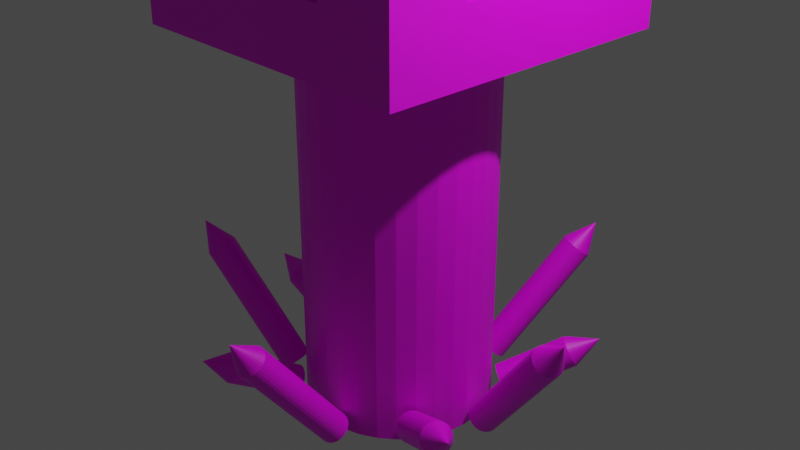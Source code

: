 # Source: Wooden_Tower.blend  (saved by Blender 2.82.7; exported with 4.5.12 LTS)
import bpy
from mathutils import Matrix  # noqa: F401  (used for matrix-valued properties, if any)

bpy.ops.wm.read_factory_settings(use_empty=True)
scene = bpy.context.scene
scene.name = 'Scene'

# ---- collections
col_collection = bpy.data.collections.new('Collection'); scene.collection.children.link(col_collection)

# ---- images (referenced by path relative to the original .blend; pixels are not part of the script)
import os
ASSET_DIR = os.environ.get("B2B_ASSET_DIR", "")  # directory of the original .blend (textures are referenced by path, not embedded)
HERE = os.path.dirname(os.path.abspath(__file__))  # packed textures are extracted next to this script under _unpacked/

def load_image(name, relpath, width, height, colorspace="sRGB"):
    """Load a texture the original file referenced (path relative to the .blend, or extracted next to this script)."""
    p = next((c for c in (os.path.join(HERE, relpath), os.path.join(ASSET_DIR, relpath)) if relpath and os.path.exists(c)), "")
    if p:
        img = bpy.data.images.load(p, check_existing=True)
        img.name = name
    else:  # same state as the original file: an image datablock whose file is absent (Cycles renders it pink)
        img = bpy.data.images.new(name, width, height)
        img.source = "FILE"
        img.filepath = "//" + (relpath or name)
    img.colorspace_settings.name = colorspace
    return img
img_tower_pillar = load_image('tower-pillar', 'tower-pillar.png', 1024, 1024, 'sRGB')
img_tower_spike1 = load_image('Tower-spike1', 'Tower-spike1.png', 1024, 1024, 'sRGB')
img_tower_house = load_image('Tower-house', 'Tower-house.png', 1024, 1024, 'sRGB')

# ---- materials (node trees are filled in below, after node groups)
mat_material = bpy.data.materials.new('Material')
mat_material.use_transparent_shadow = False
mat_material_002 = bpy.data.materials.new('Material.002')
mat_material_002.use_transparent_shadow = False
mat_material_003 = bpy.data.materials.new('Material.003')
mat_material_003.use_transparent_shadow = False
mat_material_001 = bpy.data.materials.new('Material.001')
mat_material_001.use_transparent_shadow = False

# ---- material node trees
mat_material.use_nodes = True; mat_material.node_tree.nodes.clear()
_N = mat_material.node_tree.nodes; _L = mat_material.node_tree.links
n0 = _N.new('ShaderNodeOutputMaterial'); n0.name = 'Material Output'; n0.location = (300, 300)
n1 = _N.new('ShaderNodeBsdfPrincipled'); n1.name = 'Principled BSDF'; n1.location = (10, 300)
n1.distribution = 'GGX'
n1.subsurface_method = 'BURLEY'
n1.inputs[3].default_value = 1.45
n1.inputs[27].default_value = (0.0, 0.0, 0.0, 1.0)
n1.inputs[28].default_value = 1.0
n2 = _N.new('ShaderNodeTexImage'); n2.name = 'Image Texture'; n2.location = (-280, 280)
n2.image = img_tower_pillar
_L.new(n1.outputs[0], n0.inputs[0])
_L.new(n2.outputs[0], n1.inputs[0])
n0.is_active_output = True
mat_material_002.use_nodes = True; mat_material_002.node_tree.nodes.clear()
_N = mat_material_002.node_tree.nodes; _L = mat_material_002.node_tree.links
n0 = _N.new('ShaderNodeOutputMaterial'); n0.name = 'Material Output'; n0.location = (300, 300)
n1 = _N.new('ShaderNodeBsdfPrincipled'); n1.name = 'Principled BSDF'; n1.location = (10, 300)
n1.distribution = 'GGX'
n1.subsurface_method = 'BURLEY'
n1.inputs[3].default_value = 1.45
n1.inputs[27].default_value = (0.0, 0.0, 0.0, 1.0)
n1.inputs[28].default_value = 1.0
n2 = _N.new('ShaderNodeTexImage'); n2.name = 'Image Texture'; n2.location = (-280, 280)
n2.image = img_tower_spike1
_L.new(n1.outputs[0], n0.inputs[0])
_L.new(n2.outputs[0], n1.inputs[0])
n0.is_active_output = True
mat_material_003.use_nodes = True; mat_material_003.node_tree.nodes.clear()
_N = mat_material_003.node_tree.nodes; _L = mat_material_003.node_tree.links
n0 = _N.new('ShaderNodeOutputMaterial'); n0.name = 'Material Output'; n0.location = (300, 300)
n1 = _N.new('ShaderNodeBsdfPrincipled'); n1.name = 'Principled BSDF'; n1.location = (10, 300)
n1.distribution = 'GGX'
n1.subsurface_method = 'BURLEY'
n1.inputs[3].default_value = 1.45
n1.inputs[27].default_value = (0.0, 0.0, 0.0, 1.0)
n1.inputs[28].default_value = 1.0
n2 = _N.new('ShaderNodeTexImage'); n2.name = 'Image Texture'; n2.location = (-280, 280)
n2.image = img_tower_spike1
_L.new(n1.outputs[0], n0.inputs[0])
_L.new(n2.outputs[0], n1.inputs[0])
n0.is_active_output = True
mat_material_001.use_nodes = True; mat_material_001.node_tree.nodes.clear()
_N = mat_material_001.node_tree.nodes; _L = mat_material_001.node_tree.links
n0 = _N.new('ShaderNodeOutputMaterial'); n0.name = 'Material Output'; n0.location = (300, 300)
n1 = _N.new('ShaderNodeBsdfPrincipled'); n1.name = 'Principled BSDF'; n1.location = (10, 300)
n1.distribution = 'GGX'
n1.subsurface_method = 'BURLEY'
n1.inputs[3].default_value = 1.45
n1.inputs[27].default_value = (0.0, 0.0, 0.0, 1.0)
n1.inputs[28].default_value = 1.0
n2 = _N.new('ShaderNodeTexImage'); n2.name = 'Image Texture'; n2.location = (-280, 280)
n2.image = img_tower_house
_L.new(n1.outputs[0], n0.inputs[0])
_L.new(n2.outputs[0], n1.inputs[0])
n0.is_active_output = True

# ---- world
world_world = bpy.data.worlds.new('World'); scene.world = world_world
world_world.use_nodes = True; world_world.node_tree.nodes.clear()
_N = world_world.node_tree.nodes; _L = world_world.node_tree.links
n0 = _N.new('ShaderNodeOutputWorld'); n0.name = 'World Output'; n0.location = (300, 300)
n1 = _N.new('ShaderNodeBackground'); n1.name = 'Background'; n1.location = (10, 300)
n1.inputs[0].default_value = (0.05088, 0.05088, 0.05088, 1.0)
_L.new(n1.outputs[0], n0.inputs[0])
n0.is_active_output = True
world_world.color = (0.05088, 0.05088, 0.05088)
world_world.use_sun_shadow = False
world_world.sun_shadow_jitter_overblur = 0.0

# ---- cameras
cam_camera = bpy.data.cameras.new('Camera')
cam_camera.clip_end = 100.0
cam_camera.ortho_scale = 7.314

# ---- lights
light_light = bpy.data.lights.new('Light', 'POINT')
light_light.transmission_factor = 0.0
light_light.energy = 1000.0
light_light.shadow_soft_size = 0.1
light_light.shadow_maximum_resolution = 0.006
light_light.use_absolute_resolution = True

# ---- meshes
me_cylinder = bpy.data.meshes.new('Cylinder')
me_cylinder.from_pydata([(0.0, 1.0, -1.0), (0.0, 1.0, 1.0), (0.1951, 0.9808, -1.0), (0.1951, 0.9808, 1.0), (0.3827, 0.9239, -1.0), (0.3827, 0.9239, 1.0), (0.5556, 0.8315, -1.0), (0.5556, 0.8315, 1.0), (0.7071, 0.7071, -1.0), (0.7071, 0.7071, 1.0), (0.8315, 0.5556, -1.0), (0.8315, 0.5556, 1.0), (0.9239, 0.3827, -1.0), (0.9239, 0.3827, 1.0), (0.9808, 0.1951, -1.0), (0.9808, 0.1951, 1.0), (1.0, 7.55e-08, -1.0), (1.0, 7.55e-08, 1.0), (0.9808, -0.1951, -1.0), (0.9808, -0.1951, 1.0), (0.9239, -0.3827, -1.0), (0.9239, -0.3827, 1.0), (0.8315, -0.5556, -1.0), (0.8315, -0.5556, 1.0), (0.7071, -0.7071, -1.0), (0.7071, -0.7071, 1.0), (0.5556, -0.8315, -1.0), (0.5556, -0.8315, 1.0), (0.3827, -0.9239, -1.0), (0.3827, -0.9239, 1.0), (0.1951, -0.9808, -1.0), (0.1951, -0.9808, 1.0), (-3.258e-07, -1.0, -1.0), (-3.258e-07, -1.0, 1.0), (-0.1951, -0.9808, -1.0), (-0.1951, -0.9808, 1.0), (-0.3827, -0.9239, -1.0), (-0.3827, -0.9239, 1.0), (-0.5556, -0.8315, -1.0), (-0.5556, -0.8315, 1.0), (-0.7071, -0.7071, -1.0), (-0.7071, -0.7071, 1.0), (-0.8315, -0.5556, -1.0), (-0.8315, -0.5556, 1.0), (-0.9239, -0.3827, -1.0), (-0.9239, -0.3827, 1.0), (-0.9808, -0.1951, -1.0), (-0.9808, -0.1951, 1.0), (-1.0, 9.656e-07, -1.0), (-1.0, 9.656e-07, 1.0), (-0.9808, 0.1951, -1.0), (-0.9808, 0.1951, 1.0), (-0.9239, 0.3827, -1.0), (-0.9239, 0.3827, 1.0), (-0.8315, 0.5556, -1.0), (-0.8315, 0.5556, 1.0), (-0.7071, 0.7071, -1.0), (-0.7071, 0.7071, 1.0), (-0.5556, 0.8315, -1.0), (-0.5556, 0.8315, 1.0), (-0.3827, 0.9239, -1.0), (-0.3827, 0.9239, 1.0), (-0.1951, 0.9808, -1.0), (-0.1951, 0.9808, 1.0)], [], [(0, 1, 3, 2), (2, 3, 5, 4), (4, 5, 7, 6), (6, 7, 9, 8), (8, 9, 11, 10), (10, 11, 13, 12), (12, 13, 15, 14), (14, 15, 17, 16), (16, 17, 19, 18), (18, 19, 21, 20), (20, 21, 23, 22), (22, 23, 25, 24), (24, 25, 27, 26), (26, 27, 29, 28), (28, 29, 31, 30), (30, 31, 33, 32), (32, 33, 35, 34), (34, 35, 37, 36), (36, 37, 39, 38), (38, 39, 41, 40), (40, 41, 43, 42), (42, 43, 45, 44), (44, 45, 47, 46), (46, 47, 49, 48), (48, 49, 51, 50), (50, 51, 53, 52), (52, 53, 55, 54), (54, 55, 57, 56), (56, 57, 59, 58), (58, 59, 61, 60), (3, 1, 63, 61, 59, 57, 55, 53, 51, 49, 47, 45, 43, 41, 39, 37, 35, 33, 31, 29, 27, 25, 23, 21, 19, 17, 15, 13, 11, 9, 7, 5), (60, 61, 63, 62), (62, 63, 1, 0), (0, 2, 4, 6, 8, 10, 12, 14, 16, 18, 20, 22, 24, 26, 28, 30, 32, 34, 36, 38, 40, 42, 44, 46, 48, 50, 52, 54, 56, 58, 60, 62)])
_uv = me_cylinder.uv_layers.new(name='UVMap')
_uv.uv.foreach_set('vector', [1.0, 0.5, 1.0, 1.0, 0.9688, 1.0, 0.9688, 0.5, 0.9688, 0.5, 0.9688, 1.0, 0.9375, 1.0, 0.9375, 0.5, 0.9375, 0.5, 0.9375, 1.0, 0.9062, 1.0, 0.9062, 0.5, 0.9062, 0.5, 0.9062, 1.0, 0.875, 1.0, 0.875, 0.5, 0.875, 0.5, 0.875, 1.0, 0.8438, 1.0, 0.8438, 0.5, 0.8438, 0.5, 0.8438, 1.0, 0.8125, 1.0, 0.8125, 0.5, 0.8125, 0.5, 0.8125, 1.0, 0.7812, 1.0, 0.7812, 0.5, 0.7812, 0.5, 0.7812, 1.0, 0.75, 1.0, 0.75, 0.5, 0.75, 0.5, 0.75, 1.0, 0.7188, 1.0, 0.7188, 0.5, 0.7188, 0.5, 0.7188, 1.0, 0.6875, 1.0, 0.6875, 0.5, 0.6875, 0.5, 0.6875, 1.0, 0.6562, 1.0, 0.6562, 0.5, 0.6562, 0.5, 0.6562, 1.0, 0.625, 1.0, 0.625, 0.5, 0.625, 0.5, 0.625, 1.0, 0.5938, 1.0, 0.5938, 0.5, 0.5938, 0.5, 0.5938, 1.0, 0.5625, 1.0, 0.5625, 0.5, 0.5625, 0.5, 0.5625, 1.0, 0.5312, 1.0, 0.5312, 0.5, 0.5312, 0.5, 0.5312, 1.0, 0.5, 1.0, 0.5, 0.5, 0.5, 0.5, 0.5, 1.0, 0.4688, 1.0, 0.4688, 0.5, 0.4688, 0.5, 0.4688, 1.0, 0.4375, 1.0, 0.4375, 0.5, 0.4375, 0.5, 0.4375, 1.0, 0.4062, 1.0, 0.4062, 0.5, 0.4062, 0.5, 0.4062, 1.0, 0.375, 1.0, 0.375, 0.5, 0.375, 0.5, 0.375, 1.0, 0.3438, 1.0, 0.3438, 0.5, 0.3438, 0.5, 0.3438, 1.0, 0.3125, 1.0, 0.3125, 0.5, 0.3125, 0.5, 0.3125, 1.0, 0.2812, 1.0, 0.2812, 0.5, 0.2812, 0.5, 0.2812, 1.0, 0.25, 1.0, 0.25, 0.5, 0.25, 0.5, 0.25, 1.0, 0.2188, 1.0, 0.2188, 0.5, 0.2188, 0.5, 0.2188, 1.0, 0.1875, 1.0, 0.1875, 0.5, 0.1875, 0.5, 0.1875, 1.0, 0.1562, 1.0, 0.1562, 0.5, 0.1562, 0.5, 0.1562, 1.0, 0.125, 1.0, 0.125, 0.5, 0.125, 0.5, 0.125, 1.0, 0.09375, 1.0, 0.09375, 0.5, 0.09375, 0.5, 0.09375, 1.0, 0.0625, 1.0, 0.0625, 0.5, 0.2968, 0.4854, 0.25, 0.49, 0.2032, 0.4854, 0.1582, 0.4717, 0.1167, 0.4496, 0.08029, 0.4197, 0.05045, 0.3833, 0.02827, 0.3418, 0.01461, 0.2968, 0.01, 0.25, 0.01461, 0.2032, 0.02827, 0.1582, 0.05045, 0.1167, 0.08029, 0.08029, 0.1167, 0.05045, 0.1582, 0.02827, 0.2032, 0.01461, 0.25, 0.01, 0.2968, 0.01461, 0.3418, 0.02827, 0.3833, 0.05045, 0.4197, 0.08029, 0.4496, 0.1167, 0.4717, 0.1582, 0.4854, 0.2032, 0.49, 0.25, 0.4854, 0.2968, 0.4717, 0.3418, 0.4496, 0.3833, 0.4197, 0.4197, 0.3833, 0.4496, 0.3418, 0.4717, 0.0625, 0.5, 0.0625, 1.0, 0.03125, 1.0, 0.03125, 0.5, 0.03125, 0.5, 0.03125, 1.0, 0.0, 1.0, 0.0, 0.5, 0.75, 0.49, 0.7968, 0.4854, 0.8418, 0.4717, 0.8833, 0.4496, 0.9197, 0.4197, 0.9496, 0.3833, 0.9717, 0.3418, 0.9854, 0.2968, 0.99, 0.25, 0.9854, 0.2032, 0.9717, 0.1582, 0.9496, 0.1167, 0.9197, 0.08029, 0.8833, 0.05045, 0.8418, 0.02827, 0.7968, 0.01461, 0.75, 0.01, 0.7032, 0.01461, 0.6582, 0.02827, 0.6167, 0.05045, 0.5803, 0.08029, 0.5504, 0.1167, 0.5283, 0.1582, 0.5146, 0.2032, 0.51, 0.25, 0.5146, 0.2968, 0.5283, 0.3418, 0.5504, 0.3833, 0.5803, 0.4197, 0.6167, 0.4496, 0.6582, 0.4717, 0.7032, 0.4854])
me_cylinder.materials.append(mat_material)
me_cylinder.use_remesh_fix_poles = True
me_cylinder.use_remesh_preserve_attributes = False
me_cylinder.use_mirror_vertex_groups = False
me_cylinder.update()
me_cone = bpy.data.meshes.new('Cone')
me_cone.from_pydata([(12.95, 0.3866, -4.266), (13.08, 0.295, -4.379), (13.19, 0.1716, -4.483), (13.28, 0.02129, -4.573), (13.34, -0.1503, -4.645), (13.37, -0.3365, -4.698), (13.37, -0.5302, -4.728), (13.34, -0.7239, -4.735), (13.28, -0.9102, -4.718), (13.2, -1.082, -4.679), (13.09, -1.233, -4.618), (12.96, -1.356, -4.538), (12.82, -1.448, -4.442), (12.66, -1.505, -4.333), (12.51, -1.524, -4.217), (12.35, -1.505, -4.097), (12.21, -1.449, -3.977), (12.08, -1.357, -3.864), (11.96, -1.234, -3.76), (11.88, -1.083, -3.67), (11.82, -0.9119, -3.598), (11.78, -0.7257, -3.545), (11.78, -0.532, -3.515), (13.78, -0.7692, -2.543), (11.81, -0.3383, -3.508), (11.87, -0.152, -3.525), (11.96, 0.01977, -3.564), (12.07, 0.1703, -3.625), (12.19, 0.294, -3.705), (12.34, 0.3859, -3.802), (12.49, 0.4425, -3.91), (12.65, 0.4618, -4.026), (12.8, 0.4429, -4.147), (7.452, 1.473, -11.47), (7.583, 1.381, -11.58), (7.694, 1.258, -11.69), (7.782, 1.108, -11.78), (7.843, 0.9359, -11.85), (7.875, 0.7497, -11.9), (7.876, 0.556, -11.93), (7.847, 0.3623, -11.94), (7.789, 0.176, -11.92), (7.703, 0.004263, -11.88), (7.593, -0.1463, -11.82), (7.464, -0.2699, -11.74), (7.32, -0.3618, -11.64), (7.166, -0.4185, -11.54), (7.01, -0.4378, -11.42), (6.856, -0.4189, -11.3), (6.711, -0.3625, -11.18), (6.58, -0.2709, -11.07), (6.469, -0.1476, -10.96), (6.381, 0.002747, -10.87), (6.319, 0.1743, -10.8), (6.288, 0.3605, -10.75), (6.286, 0.5542, -10.72), (6.316, 0.7479, -10.71), (6.374, 0.9342, -10.73), (6.46, 1.106, -10.77), (6.57, 1.257, -10.83), (6.699, 1.38, -10.91), (6.843, 1.472, -11.0), (6.996, 1.529, -11.11), (7.153, 1.548, -11.23), (7.307, 1.529, -11.35)], [], [(0, 23, 1), (1, 23, 2), (2, 23, 3), (3, 23, 4), (4, 23, 5), (5, 23, 6), (6, 23, 7), (7, 23, 8), (8, 23, 9), (9, 23, 10), (10, 23, 11), (11, 23, 12), (12, 23, 13), (13, 23, 14), (14, 23, 15), (15, 23, 16), (16, 23, 17), (17, 23, 18), (18, 23, 19), (19, 23, 20), (20, 23, 21), (21, 23, 22), (22, 23, 24), (24, 23, 25), (25, 23, 26), (26, 23, 27), (27, 23, 28), (28, 23, 29), (29, 23, 30), (30, 23, 31), (31, 23, 32), (32, 23, 0), (5, 6, 39, 38), (33, 34, 35, 36, 37, 38, 39, 40, 41, 42, 43, 44, 45, 46, 47, 48, 49, 50, 51, 52, 53, 54, 55, 56, 57, 58, 59, 60, 61, 62, 63, 64), (12, 13, 46, 45), (26, 27, 59, 58), (19, 20, 53, 52), (6, 7, 40, 39), (0, 1, 34, 33), (13, 14, 47, 46), (27, 28, 60, 59), (20, 21, 54, 53), (7, 8, 41, 40), (14, 15, 48, 47), (28, 29, 61, 60), (21, 22, 55, 54), (1, 2, 35, 34), (8, 9, 42, 41), (15, 16, 49, 48), (29, 30, 62, 61), (2, 3, 36, 35), (9, 10, 43, 42), (22, 24, 56, 55), (16, 17, 50, 49), (30, 31, 63, 62), (3, 4, 37, 36), (10, 11, 44, 43), (24, 25, 57, 56), (17, 18, 51, 50), (31, 32, 64, 63), (4, 5, 38, 37), (32, 0, 33, 64), (11, 12, 45, 44), (25, 26, 58, 57), (18, 19, 52, 51)])
_uv = me_cone.uv_layers.new(name='UVMap')
_uv.uv.foreach_set('vector', [0.25, 0.49, 0.25, 0.25, 0.2968, 0.4854, 0.2968, 0.4854, 0.25, 0.25, 0.3418, 0.4717, 0.3418, 0.4717, 0.25, 0.25, 0.3833, 0.4496, 0.3833, 0.4496, 0.25, 0.25, 0.4197, 0.4197, 0.4197, 0.4197, 0.25, 0.25, 0.4496, 0.3833, 0.4496, 0.3833, 0.25, 0.25, 0.4717, 0.3418, 0.4717, 0.3418, 0.25, 0.25, 0.4854, 0.2968, 0.4854, 0.2968, 0.25, 0.25, 0.49, 0.25, 0.49, 0.25, 0.25, 0.25, 0.4854, 0.2032, 0.4854, 0.2032, 0.25, 0.25, 0.4717, 0.1582, 0.4717, 0.1582, 0.25, 0.25, 0.4496, 0.1167, 0.4496, 0.1167, 0.25, 0.25, 0.4197, 0.08029, 0.4197, 0.08029, 0.25, 0.25, 0.3833, 0.05045, 0.3833, 0.05045, 0.25, 0.25, 0.3418, 0.02827, 0.3418, 0.02827, 0.25, 0.25, 0.2968, 0.01461, 0.2968, 0.01461, 0.25, 0.25, 0.25, 0.01, 0.25, 0.01, 0.25, 0.25, 0.2032, 0.01461, 0.2032, 0.01461, 0.25, 0.25, 0.1582, 0.02827, 0.1582, 0.02827, 0.25, 0.25, 0.1167, 0.05045, 0.1167, 0.05045, 0.25, 0.25, 0.08029, 0.08029, 0.08029, 0.08029, 0.25, 0.25, 0.05045, 0.1167, 0.05045, 0.1167, 0.25, 0.25, 0.02827, 0.1582, 0.02827, 0.1582, 0.25, 0.25, 0.01461, 0.2032, 0.01461, 0.2032, 0.25, 0.25, 0.01, 0.25, 0.01, 0.25, 0.25, 0.25, 0.01461, 0.2968, 0.01461, 0.2968, 0.25, 0.25, 0.02827, 0.3418, 0.02827, 0.3418, 0.25, 0.25, 0.05045, 0.3833, 0.05045, 0.3833, 0.25, 0.25, 0.08029, 0.4197, 0.08029, 0.4197, 0.25, 0.25, 0.1167, 0.4496, 0.1167, 0.4496, 0.25, 0.25, 0.1582, 0.4717, 0.1582, 0.4717, 0.25, 0.25, 0.2032, 0.4854, 0.2032, 0.4854, 0.25, 0.25, 0.25, 0.49, 0.4496, 0.3833, 0.4717, 0.3418, 0.4717, 0.3418, 0.4496, 0.3833, 0.75, 0.49, 0.7968, 0.4854, 0.8418, 0.4717, 0.8833, 0.4496, 0.9197, 0.4197, 0.9496, 0.3833, 0.9717, 0.3418, 0.9854, 0.2968, 0.99, 0.25, 0.9854, 0.2032, 0.9717, 0.1582, 0.9496, 0.1167, 0.9197, 0.08029, 0.8833, 0.05045, 0.8418, 0.02827, 0.7968, 0.01461, 0.75, 0.01, 0.7032, 0.01461, 0.6582, 0.02827, 0.6167, 0.05045, 0.5803, 0.08029, 0.5504, 0.1167, 0.5283, 0.1582, 0.5146, 0.2032, 0.51, 0.25, 0.5146, 0.2968, 0.5283, 0.3418, 0.5504, 0.3833, 0.5803, 0.4197, 0.6167, 0.4496, 0.6582, 0.4717, 0.7032, 0.4854, 0.4197, 0.08029, 0.3833, 0.05045, 0.3833, 0.05045, 0.4197, 0.08029, 0.01461, 0.2968, 0.02827, 0.3418, 0.02827, 0.3418, 0.01461, 0.2968, 0.1167, 0.05045, 0.08029, 0.08029, 0.08029, 0.08029, 0.1167, 0.05045, 0.4717, 0.3418, 0.4854, 0.2968, 0.4854, 0.2968, 0.4717, 0.3418, 0.25, 0.49, 0.2968, 0.4854, 0.2968, 0.4854, 0.25, 0.49, 0.3833, 0.05045, 0.3418, 0.02827, 0.3418, 0.02827, 0.3833, 0.05045, 0.02827, 0.3418, 0.05045, 0.3833, 0.05045, 0.3833, 0.02827, 0.3418, 0.08029, 0.08029, 0.05045, 0.1167, 0.05045, 0.1167, 0.08029, 0.08029, 0.4854, 0.2968, 0.49, 0.25, 0.49, 0.25, 0.4854, 0.2968, 0.3418, 0.02827, 0.2968, 0.01461, 0.2968, 0.01461, 0.3418, 0.02827, 0.05045, 0.3833, 0.08029, 0.4197, 0.08029, 0.4197, 0.05045, 0.3833, 0.05045, 0.1167, 0.02827, 0.1582, 0.02827, 0.1582, 0.05045, 0.1167, 0.2968, 0.4854, 0.3418, 0.4717, 0.3418, 0.4717, 0.2968, 0.4854, 0.49, 0.25, 0.4854, 0.2032, 0.4854, 0.2032, 0.49, 0.25, 0.2968, 0.01461, 0.25, 0.01, 0.25, 0.01, 0.2968, 0.01461, 0.08029, 0.4197, 0.1167, 0.4496, 0.1167, 0.4496, 0.08029, 0.4197, 0.3418, 0.4717, 0.3833, 0.4496, 0.3833, 0.4496, 0.3418, 0.4717, 0.4854, 0.2032, 0.4717, 0.1582, 0.4717, 0.1582, 0.4854, 0.2032, 0.02827, 0.1582, 0.01461, 0.2032, 0.01461, 0.2032, 0.02827, 0.1582, 0.25, 0.01, 0.2032, 0.01461, 0.2032, 0.01461, 0.25, 0.01, 0.1167, 0.4496, 0.1582, 0.4717, 0.1582, 0.4717, 0.1167, 0.4496, 0.3833, 0.4496, 0.4197, 0.4197, 0.4197, 0.4197, 0.3833, 0.4496, 0.4717, 0.1582, 0.4496, 0.1167, 0.4496, 0.1167, 0.4717, 0.1582, 0.01461, 0.2032, 0.01, 0.25, 0.01, 0.25, 0.01461, 0.2032, 0.2032, 0.01461, 0.1582, 0.02827, 0.1582, 0.02827, 0.2032, 0.01461, 0.1582, 0.4717, 0.2032, 0.4854, 0.2032, 0.4854, 0.1582, 0.4717, 0.4197, 0.4197, 0.4496, 0.3833, 0.4496, 0.3833, 0.4197, 0.4197, 0.2032, 0.4854, 0.25, 0.49, 0.25, 0.49, 0.2032, 0.4854, 0.4496, 0.1167, 0.4197, 0.08029, 0.4197, 0.08029, 0.4496, 0.1167, 0.01, 0.25, 0.01461, 0.2968, 0.01461, 0.2968, 0.01, 0.25, 0.1582, 0.02827, 0.1167, 0.05045, 0.1167, 0.05045, 0.1582, 0.02827])
me_cone.materials.append(mat_material_002)
me_cone.use_remesh_fix_poles = True
me_cone.use_remesh_preserve_attributes = False
me_cone.use_mirror_vertex_groups = False
me_cone.update()
me_cone_001 = bpy.data.meshes.new('Cone.001')
me_cone_001.from_pydata([(9.819, -5.065, -8.699), (9.861, -5.172, -8.857), (9.881, -5.306, -8.999), (9.878, -5.461, -9.119), (9.851, -5.632, -9.212), (9.803, -5.811, -9.275), (9.735, -5.992, -9.305), (9.649, -6.168, -9.301), (9.549, -6.333, -9.263), (9.439, -6.479, -9.194), (9.322, -6.602, -9.094), (9.205, -6.696, -8.969), (9.09, -6.758, -8.823), (8.982, -6.785, -8.661), (8.886, -6.777, -8.49), (8.805, -6.734, -8.317), (8.742, -6.657, -8.148), (8.701, -6.55, -7.989), (8.681, -6.416, -7.847), (8.684, -6.261, -7.728), (8.711, -6.091, -7.635), (8.759, -5.911, -7.572), (8.827, -5.73, -7.542), (10.88, -6.618, -7.489), (8.913, -5.554, -7.546), (9.013, -5.389, -7.583), (9.123, -5.243, -7.653), (9.239, -5.12, -7.753), (9.357, -5.026, -7.878), (9.472, -4.964, -8.024), (9.58, -4.937, -8.186), (9.676, -4.945, -8.356), (9.757, -4.988, -8.53), (6.019, -3.264, -10.92), (6.061, -3.371, -11.08), (6.081, -3.505, -11.22), (6.077, -3.66, -11.34), (6.051, -3.831, -11.44), (6.003, -4.01, -11.5), (5.934, -4.191, -11.53), (5.848, -4.368, -11.52), (5.748, -4.532, -11.49), (5.638, -4.678, -11.42), (5.522, -4.801, -11.32), (5.404, -4.895, -11.19), (5.289, -4.957, -11.05), (5.182, -4.984, -10.88), (5.086, -4.976, -10.71), (5.005, -4.933, -10.54), (4.942, -4.857, -10.37), (4.9, -4.749, -10.21), (4.88, -4.615, -10.07), (4.884, -4.46, -9.951), (4.91, -4.29, -9.858), (4.959, -4.11, -9.795), (5.027, -3.929, -9.765), (5.113, -3.753, -9.769), (5.213, -3.588, -9.807), (5.323, -3.442, -9.877), (5.439, -3.32, -9.976), (5.557, -3.226, -10.1), (5.672, -3.164, -10.25), (5.779, -3.136, -10.41), (5.876, -3.144, -10.58), (5.956, -3.187, -10.75)], [], [(0, 23, 1), (1, 23, 2), (2, 23, 3), (3, 23, 4), (4, 23, 5), (5, 23, 6), (6, 23, 7), (7, 23, 8), (8, 23, 9), (9, 23, 10), (10, 23, 11), (11, 23, 12), (12, 23, 13), (13, 23, 14), (14, 23, 15), (15, 23, 16), (16, 23, 17), (17, 23, 18), (18, 23, 19), (19, 23, 20), (20, 23, 21), (21, 23, 22), (22, 23, 24), (24, 23, 25), (25, 23, 26), (26, 23, 27), (27, 23, 28), (28, 23, 29), (29, 23, 30), (30, 23, 31), (31, 23, 32), (32, 23, 0), (21, 22, 55, 54), (33, 34, 35, 36, 37, 38, 39, 40, 41, 42, 43, 44, 45, 46, 47, 48, 49, 50, 51, 52, 53, 54, 55, 56, 57, 58, 59, 60, 61, 62, 63, 64), (1, 2, 35, 34), (8, 9, 42, 41), (15, 16, 49, 48), (29, 30, 62, 61), (2, 3, 36, 35), (9, 10, 43, 42), (22, 24, 56, 55), (16, 17, 50, 49), (30, 31, 63, 62), (3, 4, 37, 36), (10, 11, 44, 43), (24, 25, 57, 56), (17, 18, 51, 50), (31, 32, 64, 63), (4, 5, 38, 37), (32, 0, 33, 64), (11, 12, 45, 44), (25, 26, 58, 57), (18, 19, 52, 51), (5, 6, 39, 38), (12, 13, 46, 45), (26, 27, 59, 58), (19, 20, 53, 52), (6, 7, 40, 39), (0, 1, 34, 33), (13, 14, 47, 46), (27, 28, 60, 59), (20, 21, 54, 53), (7, 8, 41, 40), (14, 15, 48, 47), (28, 29, 61, 60)])
_uv = me_cone_001.uv_layers.new(name='UVMap')
_uv.uv.foreach_set('vector', [0.25, 0.49, 0.25, 0.25, 0.2968, 0.4854, 0.2968, 0.4854, 0.25, 0.25, 0.3418, 0.4717, 0.3418, 0.4717, 0.25, 0.25, 0.3833, 0.4496, 0.3833, 0.4496, 0.25, 0.25, 0.4197, 0.4197, 0.4197, 0.4197, 0.25, 0.25, 0.4496, 0.3833, 0.4496, 0.3833, 0.25, 0.25, 0.4717, 0.3418, 0.4717, 0.3418, 0.25, 0.25, 0.4854, 0.2968, 0.4854, 0.2968, 0.25, 0.25, 0.49, 0.25, 0.49, 0.25, 0.25, 0.25, 0.4854, 0.2032, 0.4854, 0.2032, 0.25, 0.25, 0.4717, 0.1582, 0.4717, 0.1582, 0.25, 0.25, 0.4496, 0.1167, 0.4496, 0.1167, 0.25, 0.25, 0.4197, 0.08029, 0.4197, 0.08029, 0.25, 0.25, 0.3833, 0.05045, 0.3833, 0.05045, 0.25, 0.25, 0.3418, 0.02827, 0.3418, 0.02827, 0.25, 0.25, 0.2968, 0.01461, 0.2968, 0.01461, 0.25, 0.25, 0.25, 0.01, 0.25, 0.01, 0.25, 0.25, 0.2032, 0.01461, 0.2032, 0.01461, 0.25, 0.25, 0.1582, 0.02827, 0.1582, 0.02827, 0.25, 0.25, 0.1167, 0.05045, 0.1167, 0.05045, 0.25, 0.25, 0.08029, 0.08029, 0.08029, 0.08029, 0.25, 0.25, 0.05045, 0.1167, 0.05045, 0.1167, 0.25, 0.25, 0.02827, 0.1582, 0.02827, 0.1582, 0.25, 0.25, 0.01461, 0.2032, 0.01461, 0.2032, 0.25, 0.25, 0.01, 0.25, 0.01, 0.25, 0.25, 0.25, 0.01461, 0.2968, 0.01461, 0.2968, 0.25, 0.25, 0.02827, 0.3418, 0.02827, 0.3418, 0.25, 0.25, 0.05045, 0.3833, 0.05045, 0.3833, 0.25, 0.25, 0.08029, 0.4197, 0.08029, 0.4197, 0.25, 0.25, 0.1167, 0.4496, 0.1167, 0.4496, 0.25, 0.25, 0.1582, 0.4717, 0.1582, 0.4717, 0.25, 0.25, 0.2032, 0.4854, 0.2032, 0.4854, 0.25, 0.25, 0.25, 0.49, 0.05045, 0.1167, 0.02827, 0.1582, 0.02827, 0.1582, 0.05045, 0.1167, 0.75, 0.49, 0.7968, 0.4854, 0.8418, 0.4717, 0.8833, 0.4496, 0.9197, 0.4197, 0.9496, 0.3833, 0.9717, 0.3418, 0.9854, 0.2968, 0.99, 0.25, 0.9854, 0.2032, 0.9717, 0.1582, 0.9496, 0.1167, 0.9197, 0.08029, 0.8833, 0.05045, 0.8418, 0.02827, 0.7968, 0.01461, 0.75, 0.01, 0.7032, 0.01461, 0.6582, 0.02827, 0.6167, 0.05045, 0.5803, 0.08029, 0.5504, 0.1167, 0.5283, 0.1582, 0.5146, 0.2032, 0.51, 0.25, 0.5146, 0.2968, 0.5283, 0.3418, 0.5504, 0.3833, 0.5803, 0.4197, 0.6167, 0.4496, 0.6582, 0.4717, 0.7032, 0.4854, 0.2968, 0.4854, 0.3418, 0.4717, 0.3418, 0.4717, 0.2968, 0.4854, 0.49, 0.25, 0.4854, 0.2032, 0.4854, 0.2032, 0.49, 0.25, 0.2968, 0.01461, 0.25, 0.01, 0.25, 0.01, 0.2968, 0.01461, 0.08029, 0.4197, 0.1167, 0.4496, 0.1167, 0.4496, 0.08029, 0.4197, 0.3418, 0.4717, 0.3833, 0.4496, 0.3833, 0.4496, 0.3418, 0.4717, 0.4854, 0.2032, 0.4717, 0.1582, 0.4717, 0.1582, 0.4854, 0.2032, 0.02827, 0.1582, 0.01461, 0.2032, 0.01461, 0.2032, 0.02827, 0.1582, 0.25, 0.01, 0.2032, 0.01461, 0.2032, 0.01461, 0.25, 0.01, 0.1167, 0.4496, 0.1582, 0.4717, 0.1582, 0.4717, 0.1167, 0.4496, 0.3833, 0.4496, 0.4197, 0.4197, 0.4197, 0.4197, 0.3833, 0.4496, 0.4717, 0.1582, 0.4496, 0.1167, 0.4496, 0.1167, 0.4717, 0.1582, 0.01461, 0.2032, 0.01, 0.25, 0.01, 0.25, 0.01461, 0.2032, 0.2032, 0.01461, 0.1582, 0.02827, 0.1582, 0.02827, 0.2032, 0.01461, 0.1582, 0.4717, 0.2032, 0.4854, 0.2032, 0.4854, 0.1582, 0.4717, 0.4197, 0.4197, 0.4496, 0.3833, 0.4496, 0.3833, 0.4197, 0.4197, 0.2032, 0.4854, 0.25, 0.49, 0.25, 0.49, 0.2032, 0.4854, 0.4496, 0.1167, 0.4197, 0.08029, 0.4197, 0.08029, 0.4496, 0.1167, 0.01, 0.25, 0.01461, 0.2968, 0.01461, 0.2968, 0.01, 0.25, 0.1582, 0.02827, 0.1167, 0.05045, 0.1167, 0.05045, 0.1582, 0.02827, 0.4496, 0.3833, 0.4717, 0.3418, 0.4717, 0.3418, 0.4496, 0.3833, 0.4197, 0.08029, 0.3833, 0.05045, 0.3833, 0.05045, 0.4197, 0.08029, 0.01461, 0.2968, 0.02827, 0.3418, 0.02827, 0.3418, 0.01461, 0.2968, 0.1167, 0.05045, 0.08029, 0.08029, 0.08029, 0.08029, 0.1167, 0.05045, 0.4717, 0.3418, 0.4854, 0.2968, 0.4854, 0.2968, 0.4717, 0.3418, 0.25, 0.49, 0.2968, 0.4854, 0.2968, 0.4854, 0.25, 0.49, 0.3833, 0.05045, 0.3418, 0.02827, 0.3418, 0.02827, 0.3833, 0.05045, 0.02827, 0.3418, 0.05045, 0.3833, 0.05045, 0.3833, 0.02827, 0.3418, 0.08029, 0.08029, 0.05045, 0.1167, 0.05045, 0.1167, 0.08029, 0.08029, 0.4854, 0.2968, 0.49, 0.25, 0.49, 0.25, 0.4854, 0.2968, 0.3418, 0.02827, 0.2968, 0.01461, 0.2968, 0.01461, 0.3418, 0.02827, 0.05045, 0.3833, 0.08029, 0.4197, 0.08029, 0.4197, 0.05045, 0.3833])
me_cone_001.materials.append(mat_material_003)
me_cone_001.use_remesh_fix_poles = True
me_cone_001.use_remesh_preserve_attributes = False
me_cone_001.use_mirror_vertex_groups = False
me_cone_001.update()
me_cube = bpy.data.meshes.new('Cube')
me_cube.from_pydata([(0.3166, -0.5028, -0.3357), (0.3166, 0.5028, -0.3357), (-0.391, -0.5028, -0.3357), (-0.391, 0.5028, -0.3357), (-1.0, -1.0, -1.0), (-1.0, 1.0, -1.0), (1.0, -1.0, -1.0), (1.0, 1.0, -1.0), (0.1026, 1.0, 0.8902), (1.0, 1.0, -0.1177), (1.0, -1.0, -0.1177), (0.004889, 1.0, 1.0), (0.00489, -1.0, 1.0), (-0.1026, -1.0, 0.8902), (-0.00489, -1.0, 1.0), (-0.00489, 1.0, 1.0), (-0.908, 1.0, -0.01434), (-1.0, -1.0, -0.1177), (-1.0, 1.0, -0.1177), (0.5028, 1.0, -0.5853), (0.5028, -1.0, -0.5853), (0.5028, 1.0, -0.3479), (0.5028, -1.0, -0.3479), (-0.5028, 1.0, -0.3479), (-0.5028, -1.0, -0.3479), (-0.5028, 1.0, -0.5853), (-0.5028, -1.0, -0.5853), (-1.0, 0.5028, -0.5731), (-0.5028, 0.5028, -0.5731), (-1.0, 0.5028, -0.3357), (-0.391, 0.5028, -0.3479), (-0.5028, 0.5028, -0.3479), (-1.0, -0.5028, -0.3357), (-1.0, -0.5028, -0.5731), (-0.5028, -0.5028, -0.5731), (-0.391, -0.5028, -0.3479), (-0.5028, -0.5028, -0.3479), (1.0, 0.5028, -0.5731), (0.5028, 0.5028, -0.5731), (0.3166, 0.5028, -0.3479), (1.0, 0.5028, -0.3357), (0.5028, 0.5028, -0.3479), (1.0, -0.5028, -0.3357), (0.5028, -0.5028, -0.3479), (0.3166, -0.5028, -0.3479), (1.0, -0.5028, -0.5731), (0.5028, -0.5028, -0.5731)], [], [(1, 40, 42, 0), (4, 17, 32, 33, 27, 5), (7, 9, 40, 37, 45, 6), (5, 7, 6, 4), (12, 11, 15, 14), (9, 8, 11, 12, 10), (16, 18, 17, 13, 14, 15), (19, 20, 22, 43, 46, 38, 41, 21), (26, 25, 23, 31, 28, 34, 36, 24), (25, 26, 20, 19), (21, 41, 39, 44, 43, 22, 24, 36, 35, 30, 31, 23), (9, 18, 16, 15, 11, 8), (23, 18, 9, 21), (7, 19, 21, 9), (7, 5, 25, 19), (5, 18, 23, 25), (10, 12, 14, 13, 17), (24, 22, 10, 17), (4, 26, 24, 17), (6, 10, 22, 20), (4, 6, 20, 26), (27, 28, 31, 30, 3, 29), (34, 33, 32, 2, 35, 36), (5, 27, 29, 32, 17, 18), (33, 34, 28, 27), (29, 3, 2, 32), (35, 2, 3, 30), (38, 37, 40, 1, 39, 41), (39, 1, 0, 44), (45, 46, 43, 44, 0, 42), (6, 45, 42, 40, 9, 10), (46, 45, 37, 38)])
_uv = me_cube.uv_layers.new(name='UVMap')
_uv.uv.foreach_set('vector', [0.7709, 0.3423, 0.7709, 0.3784, 0.9556, 0.3784, 0.9556, 0.3423, 0.04688, 0.1016, 0.1572, 0.1016, 0.1299, 0.1637, 0.1002, 0.1637, 0.1002, 0.2894, 0.04688, 0.3516, 0.7305, 0.7344, 0.8408, 0.7344, 0.8135, 0.7965, 0.7838, 0.7965, 0.7838, 0.9222, 0.7305, 0.9844, 0.03349, 0.8301, 0.1813, 0.8301, 0.1813, 0.9779, 0.03349, 0.9779, 0.8602, 0.7089, 0.7247, 0.4988, 0.7258, 0.4981, 0.8612, 0.7082, 0.8835, 0.2717, 0.8132, 0.2811, 0.7362, 0.2717, 0.7362, 0.1524, 0.8835, 0.1524, 0.6345, 0.4667, 0.5852, 0.4185, 0.6295, 0.3397, 0.6824, 0.3224, 0.7208, 0.3764, 0.6881, 0.459, 0.3392, 0.5915, 0.3392, 0.7081, 0.5429, 0.7081, 0.5429, 0.6791, 0.3497, 0.6791, 0.3497, 0.6205, 0.5429, 0.6205, 0.5429, 0.5915, 0.421, 0.01731, 0.421, 0.09207, 0.5516, 0.09207, 0.5516, 0.07348, 0.4278, 0.07348, 0.4278, 0.03589, 0.5516, 0.03589, 0.5516, 0.01731, 0.03347, 0.7275, 0.03347, 0.8015, 0.1627, 0.8015, 0.1627, 0.7275, 0.04153, 0.6964, 0.06633, 0.695, 0.06452, 0.6627, 0.1147, 0.6599, 0.1165, 0.6921, 0.1413, 0.6907, 0.1315, 0.5164, 0.1067, 0.5178, 0.1078, 0.5372, 0.05762, 0.54, 0.05653, 0.5207, 0.03173, 0.522, 0.5208, 0.2235, 0.5462, 0.2323, 0.5748, 0.2375, 0.6914, 0.2103, 0.6444, 0.1274, 0.4958, 0.1638, 0.2594, 0.7743, 0.2339, 0.8686, 0.3056, 0.9611, 0.3149, 0.8484, 0.5625, 0.6016, 0.7305, 0.5495, 0.8125, 0.655, 0.7344, 0.6696, 0.6211, 0.918, 0.3711, 0.918, 0.3711, 0.9714, 0.6211, 0.9714, 0.2533, 0.4154, 0.3287, 0.4295, 0.3443, 0.32, 0.2767, 0.2975, 0.1888, 0.65, 0.2631, 0.6618, 0.2852, 0.6001, 0.2239, 0.5865, 0.1929, 0.6008, 0.9014, 0.5914, 0.8886, 0.4667, 0.9717, 0.426, 0.9845, 0.573, 0.03906, 0.4379, 0.2305, 0.4471, 0.2578, 0.4847, 0.0493, 0.498, 0.3347, 0.7981, 0.5847, 0.7964, 0.5847, 0.7446, 0.3347, 0.7446, 0.436, 0.2389, 0.436, 0.5111, 0.5026, 0.5016, 0.5054, 0.281, 0.9466, 0.9778, 0.9822, 0.9768, 0.9759, 0.7398, 0.9839, 0.7396, 0.9835, 0.7267, 0.94, 0.7279, 0.2076, 0.1832, 0.2076, 0.2187, 0.4576, 0.2187, 0.4576, 0.1752, 0.4447, 0.1752, 0.4447, 0.1832, 0.07031, 0.4219, 0.1237, 0.3597, 0.1534, 0.3597, 0.1534, 0.234, 0.1806, 0.1719, 0.1806, 0.4219, 0.2227, 0.1244, 0.2227, 0.16, 0.4727, 0.16, 0.4727, 0.1244, 0.8546, 0.673, 0.892, 0.6505, 0.7632, 0.4362, 0.7259, 0.4587, 0.6512, 0.9727, 0.6641, 0.9727, 0.6641, 0.7227, 0.6512, 0.7227, 0.6892, 0.08937, 0.6892, 0.1189, 0.897, 0.1189, 0.9284, 0.0704, 0.9382, 0.03933, 0.8765, 0.04716, 0.5416, 0.5143, 0.5544, 0.5143, 0.5544, 0.2643, 0.5416, 0.2643, 0.1016, 0.02923, 0.1016, 0.0648, 0.3387, 0.0648, 0.3387, 0.07813, 0.3516, 0.07813, 0.3516, 0.02923, 0.8086, 0.9688, 0.862, 0.9066, 0.8916, 0.9066, 0.8916, 0.7809, 0.9189, 0.7188, 0.9189, 0.9688, 0.3689, 0.5069, 0.4045, 0.5077, 0.4101, 0.2577, 0.3745, 0.2569])
me_cube.materials.append(mat_material_001)
me_cube.use_remesh_fix_poles = True
me_cube.use_remesh_preserve_attributes = False
me_cube.use_mirror_vertex_groups = False
me_cube.update()

# ---- objects
ob_light = bpy.data.objects.new('Light', light_light)
ob_camera = bpy.data.objects.new('Camera', cam_camera)
ob_cylinder = bpy.data.objects.new('Cylinder', me_cylinder)
ob_cone = bpy.data.objects.new('Cone', me_cone)
ob_empty = bpy.data.objects.new('Empty', None)
ob_cone_001 = bpy.data.objects.new('Cone.001', me_cone_001)
ob_cube = bpy.data.objects.new('Cube', me_cube)

# ---- transforms, parenting, visibility, modifiers, constraints
ob_light.location = (4.076, 1.005, 5.904)
ob_light.rotation_euler = (0.6503, 0.05522, 1.866)
ob_light.lock_rotations_4d = False
ob_light.empty_display_type = 'ARROWS'
ob_light.color = (0.0, 0.0, 0.0, 0.0)
ob_light.lineart.crease_threshold = 0.0
ob_camera.location = (7.359, -6.926, 4.958)
ob_camera.rotation_euler = (1.109, 0.0, 0.8149)
ob_camera.lock_rotations_4d = False
ob_camera.empty_display_type = 'ARROWS'
ob_camera.color = (0.0, 0.0, 0.0, 0.0)
ob_camera.display_type = 'WIRE'
ob_camera.lineart.crease_threshold = 0.0
ob_cylinder.location = (0.0, 0.0, 0.0)
ob_cylinder.scale = (1.0, 1.0, 2.0)
ob_cylinder.lineart.crease_threshold = 0.0
ob_cone.location = (0.0, 0.0, 0.0)
ob_cone.scale = (0.1652, 0.1652, 0.1652)
ob_cone.lineart.crease_threshold = 0.0
_m = ob_cone.modifiers.new('Array', 'ARRAY')
_m.count = 5
_m.constant_offset_displace = (0.0, 0.0, 0.0)
_m.use_relative_offset = False
_m.use_object_offset = True
_m.offset_object = ob_empty
ob_empty.location = (0.0, 0.0, 0.0)
ob_empty.rotation_euler = (0.0, -0.0, 1.214)
ob_empty.scale = (0.1652, 0.1652, 0.1652)
ob_empty.lineart.crease_threshold = 0.0
ob_cone_001.location = (1.192e-07, -5.96e-08, 0.0)
ob_cone_001.scale = (0.1652, 0.1652, 0.1652)
ob_cone_001.lineart.crease_threshold = 0.0
_m = ob_cone_001.modifiers.new('Array', 'ARRAY')
_m.count = 5
_m.constant_offset_displace = (0.0, 0.0, 0.0)
_m.use_relative_offset = False
_m.use_object_offset = True
_m.offset_object = ob_empty
ob_cube.location = (0.0, 0.0, 3.637)
ob_cube.scale = (1.636, 1.636, 1.636)
ob_cube.lineart.crease_threshold = 0.0

# ---- collection membership
col_collection.objects.link(ob_light)
col_collection.objects.link(ob_camera)
col_collection.objects.link(ob_cylinder)
col_collection.objects.link(ob_cone)
col_collection.objects.link(ob_empty)
col_collection.objects.link(ob_cone_001)
col_collection.objects.link(ob_cube)

# ---- scene / render settings (as saved in the file)
scene.camera = ob_camera
scene.frame_start = 1; scene.frame_end = 250; scene.frame_set(1)
scene.render.engine = 'BLENDER_EEVEE_NEXT'
scene.cycles.use_denoising = False
scene.cycles.samples = 128
scene.cycles.sampling_pattern = 'TABULATED_SOBOL'
scene.cycles.use_adaptive_sampling = False
scene.cycles.use_light_tree = False
scene.view_settings.view_transform = 'Filmic'
bpy.context.view_layer.update()
